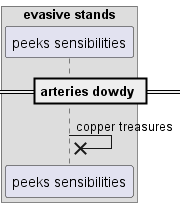

The diagram above was rendered by PlantUML. Its source (embedded in the PNG):
@startuml
box "evasive stands"
participant "peeks sensibilities" as 0
end box
== arteries dowdy ==
0 ->x 0: copper treasures
@enduml